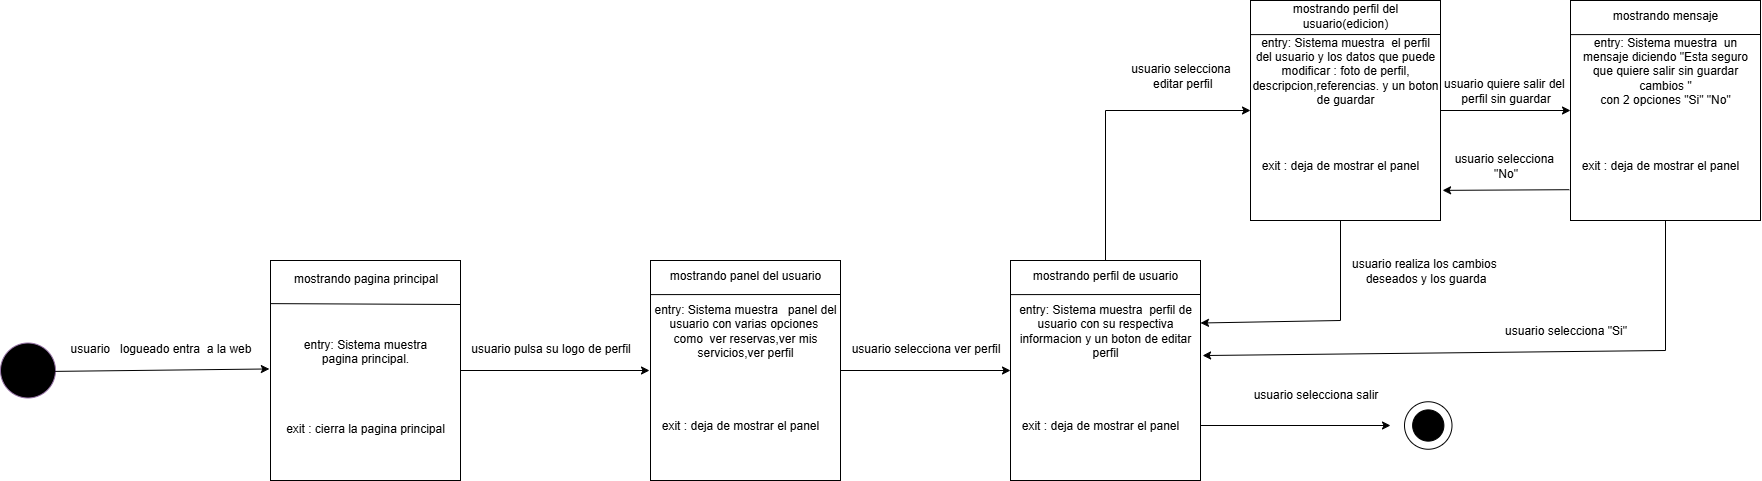

The diagram above was exported from draw.io. Its source (the exported page's mxGraphModel, read from the mxfile embedded in the PNG):
<mxGraphModel dx="824" dy="1619" grid="1" gridSize="10" guides="1" tooltips="1" connect="1" arrows="1" fold="1" page="1" pageScale="1" pageWidth="827" pageHeight="1169" math="0" shadow="0">
  <root>
    <mxCell id="0" />
    <mxCell id="1" parent="0" />
    <mxCell id="pFNKJQ9c_ynu7YEacdLE-1" value="" style="ellipse;whiteSpace=wrap;html=1;aspect=fixed;fillColor=#000000;strokeColor=#9673a6;" parent="1" vertex="1">
      <mxGeometry x="250" y="262.5" width="55" height="55" as="geometry" />
    </mxCell>
    <mxCell id="pFNKJQ9c_ynu7YEacdLE-2" value="" style="rounded=0;whiteSpace=wrap;html=1;" parent="1" vertex="1">
      <mxGeometry x="520" y="180" width="190" height="220" as="geometry" />
    </mxCell>
    <mxCell id="pFNKJQ9c_ynu7YEacdLE-3" value="entry: Sistema muestra pagina principal.&lt;div&gt;&lt;br style=&quot;text-align: left;&quot;&gt;&lt;/div&gt;" style="text;html=1;align=center;verticalAlign=middle;whiteSpace=wrap;rounded=0;" parent="1" vertex="1">
      <mxGeometry x="545" y="262.5" width="140" height="30" as="geometry" />
    </mxCell>
    <mxCell id="pFNKJQ9c_ynu7YEacdLE-4" value="&lt;span style=&quot;text-align: left;&quot;&gt;exit : cierra la pagina principal&lt;/span&gt;" style="text;html=1;align=center;verticalAlign=middle;whiteSpace=wrap;rounded=0;" parent="1" vertex="1">
      <mxGeometry x="520" y="332.5" width="190" height="30" as="geometry" />
    </mxCell>
    <mxCell id="pFNKJQ9c_ynu7YEacdLE-5" value="" style="endArrow=none;html=1;rounded=0;exitX=0.002;exitY=0.196;exitDx=0;exitDy=0;exitPerimeter=0;entryX=1.001;entryY=0.2;entryDx=0;entryDy=0;entryPerimeter=0;" parent="1" source="pFNKJQ9c_ynu7YEacdLE-2" target="pFNKJQ9c_ynu7YEacdLE-2" edge="1">
      <mxGeometry width="50" height="50" relative="1" as="geometry">
        <mxPoint x="660" y="392.5" as="sourcePoint" />
        <mxPoint x="710" y="342.5" as="targetPoint" />
      </mxGeometry>
    </mxCell>
    <mxCell id="pFNKJQ9c_ynu7YEacdLE-6" value="mostrando pagina principal" style="text;html=1;align=center;verticalAlign=middle;resizable=0;points=[];autosize=1;strokeColor=none;fillColor=none;" parent="1" vertex="1">
      <mxGeometry x="530" y="182.5" width="170" height="30" as="geometry" />
    </mxCell>
    <mxCell id="pFNKJQ9c_ynu7YEacdLE-7" value="" style="endArrow=classic;html=1;rounded=0;exitX=0.993;exitY=0.516;exitDx=0;exitDy=0;exitPerimeter=0;entryX=-0.006;entryY=0.493;entryDx=0;entryDy=0;entryPerimeter=0;" parent="1" source="pFNKJQ9c_ynu7YEacdLE-1" target="pFNKJQ9c_ynu7YEacdLE-2" edge="1">
      <mxGeometry width="50" height="50" relative="1" as="geometry">
        <mxPoint x="500" y="292.5" as="sourcePoint" />
        <mxPoint x="550" y="242.5" as="targetPoint" />
      </mxGeometry>
    </mxCell>
    <mxCell id="pFNKJQ9c_ynu7YEacdLE-8" value="usuario&amp;nbsp; &amp;nbsp;logueado entra&amp;nbsp; a la web" style="text;html=1;align=center;verticalAlign=middle;resizable=0;points=[];autosize=1;strokeColor=none;fillColor=none;" parent="1" vertex="1">
      <mxGeometry x="310" y="252.5" width="200" height="30" as="geometry" />
    </mxCell>
    <mxCell id="pFNKJQ9c_ynu7YEacdLE-9" value="" style="rounded=0;whiteSpace=wrap;html=1;" parent="1" vertex="1">
      <mxGeometry x="900" y="180" width="190" height="220" as="geometry" />
    </mxCell>
    <mxCell id="pFNKJQ9c_ynu7YEacdLE-10" value="entry: Sistema muestra&amp;nbsp; &amp;nbsp;panel del usuario con varias opciones&amp;nbsp; como&amp;nbsp; ver reservas,ver mis servicios,ver perfil" style="text;html=1;align=center;verticalAlign=middle;whiteSpace=wrap;rounded=0;" parent="1" vertex="1">
      <mxGeometry x="900" y="235" width="190" height="30" as="geometry" />
    </mxCell>
    <mxCell id="pFNKJQ9c_ynu7YEacdLE-11" value="mostrando panel del usuario" style="text;html=1;align=center;verticalAlign=middle;whiteSpace=wrap;rounded=0;" parent="1" vertex="1">
      <mxGeometry x="910" y="180" width="170" height="30" as="geometry" />
    </mxCell>
    <mxCell id="pFNKJQ9c_ynu7YEacdLE-12" value="exit : deja de mostrar el panel" style="text;html=1;align=center;verticalAlign=middle;whiteSpace=wrap;rounded=0;" parent="1" vertex="1">
      <mxGeometry x="890" y="330" width="200" height="30" as="geometry" />
    </mxCell>
    <mxCell id="pFNKJQ9c_ynu7YEacdLE-13" value="" style="endArrow=none;html=1;rounded=0;exitX=0.002;exitY=0.155;exitDx=0;exitDy=0;exitPerimeter=0;" parent="1" source="pFNKJQ9c_ynu7YEacdLE-9" edge="1">
      <mxGeometry width="50" height="50" relative="1" as="geometry">
        <mxPoint x="940" y="320" as="sourcePoint" />
        <mxPoint x="1090" y="214" as="targetPoint" />
      </mxGeometry>
    </mxCell>
    <mxCell id="pFNKJQ9c_ynu7YEacdLE-14" value="" style="endArrow=classic;html=1;rounded=0;exitX=1;exitY=0.5;exitDx=0;exitDy=0;" parent="1" source="pFNKJQ9c_ynu7YEacdLE-2" edge="1">
      <mxGeometry width="50" height="50" relative="1" as="geometry">
        <mxPoint x="670" y="350" as="sourcePoint" />
        <mxPoint x="899" y="290" as="targetPoint" />
      </mxGeometry>
    </mxCell>
    <mxCell id="pFNKJQ9c_ynu7YEacdLE-15" value="usuario pulsa su logo de perfil" style="text;html=1;align=center;verticalAlign=middle;resizable=0;points=[];autosize=1;strokeColor=none;fillColor=none;" parent="1" vertex="1">
      <mxGeometry x="710" y="252.5" width="180" height="30" as="geometry" />
    </mxCell>
    <mxCell id="pFNKJQ9c_ynu7YEacdLE-16" value="" style="endArrow=classic;html=1;rounded=0;exitX=1;exitY=0.5;exitDx=0;exitDy=0;" parent="1" source="pFNKJQ9c_ynu7YEacdLE-9" edge="1">
      <mxGeometry width="50" height="50" relative="1" as="geometry">
        <mxPoint x="1110" y="350" as="sourcePoint" />
        <mxPoint x="1260" y="290" as="targetPoint" />
      </mxGeometry>
    </mxCell>
    <mxCell id="pFNKJQ9c_ynu7YEacdLE-17" value="usuario selecciona ver perfil" style="text;html=1;align=center;verticalAlign=middle;resizable=0;points=[];autosize=1;strokeColor=none;fillColor=none;" parent="1" vertex="1">
      <mxGeometry x="1090" y="252.5" width="170" height="30" as="geometry" />
    </mxCell>
    <mxCell id="pFNKJQ9c_ynu7YEacdLE-18" value="" style="rounded=0;whiteSpace=wrap;html=1;" parent="1" vertex="1">
      <mxGeometry x="1260" y="180" width="190" height="220" as="geometry" />
    </mxCell>
    <mxCell id="pFNKJQ9c_ynu7YEacdLE-19" value="entry: Sistema muestra&amp;nbsp; perfil de usuario con su respectiva informacion y un boton de editar perfil" style="text;html=1;align=center;verticalAlign=middle;whiteSpace=wrap;rounded=0;" parent="1" vertex="1">
      <mxGeometry x="1260" y="235" width="190" height="30" as="geometry" />
    </mxCell>
    <mxCell id="pFNKJQ9c_ynu7YEacdLE-20" value="mostrando perfil de usuario" style="text;html=1;align=center;verticalAlign=middle;whiteSpace=wrap;rounded=0;" parent="1" vertex="1">
      <mxGeometry x="1270" y="180" width="170" height="30" as="geometry" />
    </mxCell>
    <mxCell id="pFNKJQ9c_ynu7YEacdLE-21" value="exit : deja de mostrar el panel" style="text;html=1;align=center;verticalAlign=middle;whiteSpace=wrap;rounded=0;" parent="1" vertex="1">
      <mxGeometry x="1250" y="330" width="200" height="30" as="geometry" />
    </mxCell>
    <mxCell id="pFNKJQ9c_ynu7YEacdLE-22" value="" style="endArrow=none;html=1;rounded=0;exitX=0.002;exitY=0.155;exitDx=0;exitDy=0;exitPerimeter=0;" parent="1" source="pFNKJQ9c_ynu7YEacdLE-18" edge="1">
      <mxGeometry width="50" height="50" relative="1" as="geometry">
        <mxPoint x="1300" y="320" as="sourcePoint" />
        <mxPoint x="1450" y="214" as="targetPoint" />
      </mxGeometry>
    </mxCell>
    <mxCell id="pFNKJQ9c_ynu7YEacdLE-23" value="" style="endArrow=classic;html=1;rounded=0;exitX=1;exitY=0.75;exitDx=0;exitDy=0;" parent="1" source="pFNKJQ9c_ynu7YEacdLE-18" edge="1">
      <mxGeometry width="50" height="50" relative="1" as="geometry">
        <mxPoint x="1440" y="350" as="sourcePoint" />
        <mxPoint x="1640" y="345" as="targetPoint" />
      </mxGeometry>
    </mxCell>
    <mxCell id="pFNKJQ9c_ynu7YEacdLE-24" value="" style="endArrow=classic;html=1;rounded=0;exitX=0.5;exitY=0;exitDx=0;exitDy=0;entryX=0;entryY=0.5;entryDx=0;entryDy=0;" parent="1" source="pFNKJQ9c_ynu7YEacdLE-20" target="pFNKJQ9c_ynu7YEacdLE-25" edge="1">
      <mxGeometry width="50" height="50" relative="1" as="geometry">
        <mxPoint x="1350" y="180" as="sourcePoint" />
        <mxPoint x="1480" y="40" as="targetPoint" />
        <Array as="points">
          <mxPoint x="1355" y="30" />
        </Array>
      </mxGeometry>
    </mxCell>
    <mxCell id="pFNKJQ9c_ynu7YEacdLE-25" value="" style="rounded=0;whiteSpace=wrap;html=1;" parent="1" vertex="1">
      <mxGeometry x="1500" y="-80" width="190" height="220" as="geometry" />
    </mxCell>
    <mxCell id="pFNKJQ9c_ynu7YEacdLE-26" value="entry: Sistema muestra&amp;nbsp; el perfil del usuario y los datos que puede modificar : foto de perfil, descripcion,referencias. y un boton de guardar" style="text;html=1;align=center;verticalAlign=middle;whiteSpace=wrap;rounded=0;" parent="1" vertex="1">
      <mxGeometry x="1500" y="-25" width="190" height="30" as="geometry" />
    </mxCell>
    <mxCell id="pFNKJQ9c_ynu7YEacdLE-27" value="mostrando perfil del usuario(edicion)" style="text;html=1;align=center;verticalAlign=middle;whiteSpace=wrap;rounded=0;" parent="1" vertex="1">
      <mxGeometry x="1510" y="-80" width="170" height="30" as="geometry" />
    </mxCell>
    <mxCell id="pFNKJQ9c_ynu7YEacdLE-28" value="exit : deja de mostrar el panel" style="text;html=1;align=center;verticalAlign=middle;whiteSpace=wrap;rounded=0;" parent="1" vertex="1">
      <mxGeometry x="1490" y="70" width="200" height="30" as="geometry" />
    </mxCell>
    <mxCell id="pFNKJQ9c_ynu7YEacdLE-29" value="" style="endArrow=none;html=1;rounded=0;exitX=0.002;exitY=0.155;exitDx=0;exitDy=0;exitPerimeter=0;" parent="1" source="pFNKJQ9c_ynu7YEacdLE-25" edge="1">
      <mxGeometry width="50" height="50" relative="1" as="geometry">
        <mxPoint x="1540" y="60" as="sourcePoint" />
        <mxPoint x="1690" y="-46" as="targetPoint" />
      </mxGeometry>
    </mxCell>
    <mxCell id="pFNKJQ9c_ynu7YEacdLE-30" value="usuario selecciona&lt;div&gt;&amp;nbsp;editar perfil&lt;/div&gt;" style="text;html=1;align=center;verticalAlign=middle;resizable=0;points=[];autosize=1;strokeColor=none;fillColor=none;" parent="1" vertex="1">
      <mxGeometry x="1370" y="-25" width="120" height="40" as="geometry" />
    </mxCell>
    <mxCell id="pFNKJQ9c_ynu7YEacdLE-31" value="" style="endArrow=classic;html=1;rounded=0;entryX=1;entryY=0.25;entryDx=0;entryDy=0;" parent="1" target="pFNKJQ9c_ynu7YEacdLE-19" edge="1">
      <mxGeometry width="50" height="50" relative="1" as="geometry">
        <mxPoint x="1590" y="140" as="sourcePoint" />
        <mxPoint x="1460" y="230" as="targetPoint" />
        <Array as="points">
          <mxPoint x="1590" y="240" />
        </Array>
      </mxGeometry>
    </mxCell>
    <mxCell id="pFNKJQ9c_ynu7YEacdLE-32" value="usuario realiza los cambios&amp;nbsp;&lt;div&gt;deseados y los guarda&lt;/div&gt;" style="text;html=1;align=center;verticalAlign=middle;resizable=0;points=[];autosize=1;strokeColor=none;fillColor=none;" parent="1" vertex="1">
      <mxGeometry x="1590" y="170" width="170" height="40" as="geometry" />
    </mxCell>
    <mxCell id="pFNKJQ9c_ynu7YEacdLE-33" value="" style="endArrow=classic;html=1;rounded=0;exitX=1;exitY=0.5;exitDx=0;exitDy=0;" parent="1" source="pFNKJQ9c_ynu7YEacdLE-25" edge="1">
      <mxGeometry width="50" height="50" relative="1" as="geometry">
        <mxPoint x="1700" y="100" as="sourcePoint" />
        <mxPoint x="1820" y="30" as="targetPoint" />
      </mxGeometry>
    </mxCell>
    <mxCell id="pFNKJQ9c_ynu7YEacdLE-34" value="usuario quiere salir del&amp;nbsp;&lt;div&gt;perfil sin guardar&lt;/div&gt;" style="text;html=1;align=center;verticalAlign=middle;resizable=0;points=[];autosize=1;strokeColor=none;fillColor=none;" parent="1" vertex="1">
      <mxGeometry x="1680" y="-10" width="150" height="40" as="geometry" />
    </mxCell>
    <mxCell id="pFNKJQ9c_ynu7YEacdLE-35" value="" style="rounded=0;whiteSpace=wrap;html=1;" parent="1" vertex="1">
      <mxGeometry x="1820" y="-80" width="190" height="220" as="geometry" />
    </mxCell>
    <mxCell id="pFNKJQ9c_ynu7YEacdLE-36" value="entry: Sistema muestra&amp;nbsp; un mensaje diciendo &quot;Esta seguro que quiere salir sin guardar cambios &quot;&lt;div&gt;con 2 opciones &quot;Si&quot; &quot;No&quot;&lt;/div&gt;" style="text;html=1;align=center;verticalAlign=middle;whiteSpace=wrap;rounded=0;" parent="1" vertex="1">
      <mxGeometry x="1820" y="-25" width="190" height="30" as="geometry" />
    </mxCell>
    <mxCell id="pFNKJQ9c_ynu7YEacdLE-37" value="mostrando mensaje" style="text;html=1;align=center;verticalAlign=middle;whiteSpace=wrap;rounded=0;" parent="1" vertex="1">
      <mxGeometry x="1830" y="-80" width="170" height="30" as="geometry" />
    </mxCell>
    <mxCell id="pFNKJQ9c_ynu7YEacdLE-38" value="exit : deja de mostrar el panel" style="text;html=1;align=center;verticalAlign=middle;whiteSpace=wrap;rounded=0;" parent="1" vertex="1">
      <mxGeometry x="1810" y="70" width="200" height="30" as="geometry" />
    </mxCell>
    <mxCell id="pFNKJQ9c_ynu7YEacdLE-39" value="" style="endArrow=none;html=1;rounded=0;exitX=0.002;exitY=0.155;exitDx=0;exitDy=0;exitPerimeter=0;" parent="1" source="pFNKJQ9c_ynu7YEacdLE-35" edge="1">
      <mxGeometry width="50" height="50" relative="1" as="geometry">
        <mxPoint x="1860" y="60" as="sourcePoint" />
        <mxPoint x="2010" y="-46" as="targetPoint" />
      </mxGeometry>
    </mxCell>
    <mxCell id="pFNKJQ9c_ynu7YEacdLE-40" value="" style="endArrow=classic;html=1;rounded=0;exitX=-0.006;exitY=0.86;exitDx=0;exitDy=0;exitPerimeter=0;entryX=1.011;entryY=0.863;entryDx=0;entryDy=0;entryPerimeter=0;" parent="1" source="pFNKJQ9c_ynu7YEacdLE-35" target="pFNKJQ9c_ynu7YEacdLE-25" edge="1">
      <mxGeometry width="50" height="50" relative="1" as="geometry">
        <mxPoint x="1790" y="90" as="sourcePoint" />
        <mxPoint x="1840" y="40" as="targetPoint" />
      </mxGeometry>
    </mxCell>
    <mxCell id="pFNKJQ9c_ynu7YEacdLE-41" value="usuario selecciona&amp;nbsp;&lt;div&gt;&quot;No&quot;&lt;/div&gt;" style="text;html=1;align=center;verticalAlign=middle;resizable=0;points=[];autosize=1;strokeColor=none;fillColor=none;" parent="1" vertex="1">
      <mxGeometry x="1690" y="65" width="130" height="40" as="geometry" />
    </mxCell>
    <mxCell id="pFNKJQ9c_ynu7YEacdLE-43" value="" style="endArrow=classic;html=1;rounded=0;exitX=0.5;exitY=1;exitDx=0;exitDy=0;entryX=1.011;entryY=0.432;entryDx=0;entryDy=0;entryPerimeter=0;" parent="1" source="pFNKJQ9c_ynu7YEacdLE-35" target="pFNKJQ9c_ynu7YEacdLE-18" edge="1">
      <mxGeometry width="50" height="50" relative="1" as="geometry">
        <mxPoint x="1690" y="240" as="sourcePoint" />
        <mxPoint x="1740" y="190" as="targetPoint" />
        <Array as="points">
          <mxPoint x="1915" y="270" />
        </Array>
      </mxGeometry>
    </mxCell>
    <mxCell id="pFNKJQ9c_ynu7YEacdLE-44" value="usuario selecciona &quot;Si&quot;" style="text;html=1;align=center;verticalAlign=middle;resizable=0;points=[];autosize=1;strokeColor=none;fillColor=none;" parent="1" vertex="1">
      <mxGeometry x="1740" y="235" width="150" height="30" as="geometry" />
    </mxCell>
    <mxCell id="pFNKJQ9c_ynu7YEacdLE-46" value="c" style="ellipse;whiteSpace=wrap;html=1;aspect=fixed;" parent="1" vertex="1">
      <mxGeometry x="1654" y="321.25" width="47.5" height="47.5" as="geometry" />
    </mxCell>
    <mxCell id="pFNKJQ9c_ynu7YEacdLE-47" value="" style="ellipse;whiteSpace=wrap;html=1;aspect=fixed;fillColor=#000000;" parent="1" vertex="1">
      <mxGeometry x="1662.1299999999999" y="329.38" width="31.25" height="31.25" as="geometry" />
    </mxCell>
    <mxCell id="JA0CzvZAK1ykmYKyZv2o-1" value="usuario selecciona salir" style="text;html=1;align=center;verticalAlign=middle;resizable=0;points=[];autosize=1;strokeColor=none;fillColor=none;" parent="1" vertex="1">
      <mxGeometry x="1490" y="299.38" width="150" height="30" as="geometry" />
    </mxCell>
  </root>
</mxGraphModel>